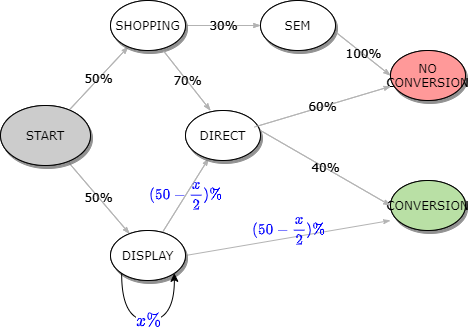

The diagram above was exported from draw.io. Its source (the exported page's mxGraphModel, read from the mxfile embedded in the PNG):
<mxGraphModel dx="1422" dy="825" grid="1" gridSize="10" guides="1" tooltips="1" connect="1" arrows="1" fold="1" page="1" pageScale="1" pageWidth="827" pageHeight="1169" math="1" shadow="0">
  <root>
    <mxCell id="0" />
    <mxCell id="1" parent="0" />
    <mxCell id="2bN0j_B4kSA1qygD3t68-1" value="50%" style="edgeStyle=none;rounded=1;html=1;labelBackgroundColor=none;startArrow=none;startFill=0;startSize=5;endArrow=classicThin;endFill=1;endSize=5;jettySize=auto;orthogonalLoop=1;strokeColor=#B3B3B3;strokeWidth=1;fontFamily=Verdana;fontSize=12" edge="1" parent="1" source="2bN0j_B4kSA1qygD3t68-3" target="2bN0j_B4kSA1qygD3t68-5">
      <mxGeometry relative="1" as="geometry" />
    </mxCell>
    <mxCell id="2bN0j_B4kSA1qygD3t68-2" value="50%" style="edgeStyle=none;rounded=1;html=1;labelBackgroundColor=none;startArrow=none;startFill=0;startSize=5;endArrow=classicThin;endFill=1;endSize=5;jettySize=auto;orthogonalLoop=1;strokeColor=#B3B3B3;strokeWidth=1;fontFamily=Verdana;fontSize=12" edge="1" parent="1" source="2bN0j_B4kSA1qygD3t68-3" target="2bN0j_B4kSA1qygD3t68-7">
      <mxGeometry relative="1" as="geometry" />
    </mxCell>
    <mxCell id="2bN0j_B4kSA1qygD3t68-3" value="START" style="ellipse;whiteSpace=wrap;html=1;rounded=0;shadow=1;comic=0;labelBackgroundColor=none;strokeWidth=1;fontFamily=Verdana;fontSize=12;align=center;fillColor=#CCCCCC;" vertex="1" parent="1">
      <mxGeometry x="150" y="245" width="90" height="60" as="geometry" />
    </mxCell>
    <mxCell id="2bN0j_B4kSA1qygD3t68-4" value="&lt;b&gt;$$ (50-\frac{x}{2}) \%$$&lt;/b&gt;" style="edgeStyle=none;rounded=1;html=1;labelBackgroundColor=none;startArrow=none;startFill=0;startSize=5;endArrow=classicThin;endFill=1;endSize=5;jettySize=auto;orthogonalLoop=1;strokeColor=#B3B3B3;strokeWidth=1;fontFamily=Verdana;fontSize=12;fontColor=#0000FF;" edge="1" parent="1" source="2bN0j_B4kSA1qygD3t68-5" target="2bN0j_B4kSA1qygD3t68-9">
      <mxGeometry relative="1" as="geometry" />
    </mxCell>
    <mxCell id="2bN0j_B4kSA1qygD3t68-5" value="&lt;span&gt;DISPLAY&lt;/span&gt;" style="ellipse;whiteSpace=wrap;html=1;rounded=0;shadow=1;comic=0;labelBackgroundColor=none;strokeWidth=1;fontFamily=Verdana;fontSize=12;align=center;" vertex="1" parent="1">
      <mxGeometry x="260" y="370" width="75" height="50" as="geometry" />
    </mxCell>
    <mxCell id="2bN0j_B4kSA1qygD3t68-6" value="30%" style="edgeStyle=none;rounded=1;html=1;labelBackgroundColor=none;startArrow=none;startFill=0;startSize=5;endArrow=classicThin;endFill=1;endSize=5;jettySize=auto;orthogonalLoop=1;strokeColor=#B3B3B3;strokeWidth=1;fontFamily=Verdana;fontSize=12" edge="1" parent="1" source="2bN0j_B4kSA1qygD3t68-7" target="2bN0j_B4kSA1qygD3t68-8">
      <mxGeometry relative="1" as="geometry" />
    </mxCell>
    <mxCell id="2bN0j_B4kSA1qygD3t68-7" value="&lt;span&gt;SHOPPING&lt;/span&gt;" style="ellipse;whiteSpace=wrap;html=1;rounded=0;shadow=1;comic=0;labelBackgroundColor=none;strokeWidth=1;fontFamily=Verdana;fontSize=12;align=center;" vertex="1" parent="1">
      <mxGeometry x="260" y="140" width="75" height="50" as="geometry" />
    </mxCell>
    <mxCell id="2bN0j_B4kSA1qygD3t68-8" value="&lt;span&gt;SEM&lt;/span&gt;" style="ellipse;whiteSpace=wrap;html=1;rounded=0;shadow=1;comic=0;labelBackgroundColor=none;strokeWidth=1;fontFamily=Verdana;fontSize=12;align=center;" vertex="1" parent="1">
      <mxGeometry x="410" y="140" width="75" height="50" as="geometry" />
    </mxCell>
    <mxCell id="2bN0j_B4kSA1qygD3t68-9" value="&lt;span&gt;DIRECT&lt;/span&gt;" style="ellipse;whiteSpace=wrap;html=1;rounded=0;shadow=1;comic=0;labelBackgroundColor=none;strokeWidth=1;fontFamily=Verdana;fontSize=12;align=center;" vertex="1" parent="1">
      <mxGeometry x="335" y="250" width="75" height="50" as="geometry" />
    </mxCell>
    <mxCell id="2bN0j_B4kSA1qygD3t68-10" value="CONVERSION" style="ellipse;whiteSpace=wrap;html=1;rounded=0;shadow=1;comic=0;labelBackgroundColor=none;strokeWidth=1;fontFamily=Verdana;fontSize=12;align=center;fillColor=#B9E0A5;" vertex="1" parent="1">
      <mxGeometry x="540" y="320" width="75" height="50" as="geometry" />
    </mxCell>
    <mxCell id="2bN0j_B4kSA1qygD3t68-11" value="100%" style="edgeStyle=none;rounded=1;html=1;labelBackgroundColor=none;startArrow=none;startFill=0;startSize=5;endArrow=classicThin;endFill=1;endSize=5;jettySize=auto;orthogonalLoop=1;strokeColor=#B3B3B3;strokeWidth=1;fontFamily=Verdana;fontSize=12;exitX=1.013;exitY=0.644;exitDx=0;exitDy=0;exitPerimeter=0;entryX=0;entryY=0.5;entryDx=0;entryDy=0;" edge="1" parent="1" source="2bN0j_B4kSA1qygD3t68-8" target="2bN0j_B4kSA1qygD3t68-14">
      <mxGeometry relative="1" as="geometry">
        <mxPoint x="419.9983690946759" y="341.5444305752783" as="sourcePoint" />
        <mxPoint x="491.93591312431306" y="280.0041731307142" as="targetPoint" />
      </mxGeometry>
    </mxCell>
    <mxCell id="2bN0j_B4kSA1qygD3t68-12" value="70%" style="edgeStyle=none;rounded=1;html=1;labelBackgroundColor=none;startArrow=none;startFill=0;startSize=5;endArrow=classicThin;endFill=1;endSize=5;jettySize=auto;orthogonalLoop=1;strokeColor=#B3B3B3;strokeWidth=1;fontFamily=Verdana;fontSize=12;exitX=0.709;exitY=1.012;exitDx=0;exitDy=0;exitPerimeter=0;" edge="1" parent="1" source="2bN0j_B4kSA1qygD3t68-7">
      <mxGeometry relative="1" as="geometry">
        <mxPoint x="450.0049999999999" y="215.00000000000006" as="sourcePoint" />
        <mxPoint x="360" y="250" as="targetPoint" />
      </mxGeometry>
    </mxCell>
    <mxCell id="2bN0j_B4kSA1qygD3t68-13" value="40%" style="edgeStyle=none;rounded=1;html=1;labelBackgroundColor=none;startArrow=none;startFill=0;startSize=5;endArrow=classicThin;endFill=1;endSize=5;jettySize=auto;orthogonalLoop=1;strokeColor=#B3B3B3;strokeWidth=1;fontFamily=Verdana;fontSize=12;exitX=1;exitY=0.5;exitDx=0;exitDy=0;entryX=0;entryY=0.5;entryDx=0;entryDy=0;" edge="1" parent="1" target="2bN0j_B4kSA1qygD3t68-10">
      <mxGeometry relative="1" as="geometry">
        <mxPoint x="410" y="270" as="sourcePoint" />
        <mxPoint x="363.2249999999999" y="358" as="targetPoint" />
      </mxGeometry>
    </mxCell>
    <mxCell id="2bN0j_B4kSA1qygD3t68-14" value="NO CONVERSION" style="ellipse;whiteSpace=wrap;html=1;rounded=0;shadow=1;comic=0;labelBackgroundColor=none;strokeWidth=1;fontFamily=Verdana;fontSize=12;align=center;fillColor=#FF9999;" vertex="1" parent="1">
      <mxGeometry x="540" y="190" width="75" height="50" as="geometry" />
    </mxCell>
    <mxCell id="2bN0j_B4kSA1qygD3t68-15" value="&lt;b&gt;$$ (50-\frac{x}{2}) \%$$&lt;br&gt;&lt;/b&gt;" style="edgeStyle=none;rounded=1;html=1;labelBackgroundColor=none;startArrow=none;startFill=0;startSize=5;endArrow=classicThin;endFill=1;endSize=5;jettySize=auto;orthogonalLoop=1;strokeColor=#B3B3B3;strokeWidth=1;fontFamily=Verdana;fontSize=12;exitX=1;exitY=0.5;exitDx=0;exitDy=0;fontColor=#0000FF;" edge="1" parent="1" source="2bN0j_B4kSA1qygD3t68-5">
      <mxGeometry relative="1" as="geometry">
        <mxPoint x="321.9230769230769" y="381.92307692307713" as="sourcePoint" />
        <mxPoint x="540" y="360" as="targetPoint" />
      </mxGeometry>
    </mxCell>
    <mxCell id="2bN0j_B4kSA1qygD3t68-16" value="60%" style="edgeStyle=none;rounded=1;html=1;labelBackgroundColor=none;startArrow=none;startFill=0;startSize=5;endArrow=classicThin;endFill=1;endSize=5;jettySize=auto;orthogonalLoop=1;strokeColor=#B3B3B3;strokeWidth=1;fontFamily=Verdana;fontSize=12;exitX=0.915;exitY=0.332;exitDx=0;exitDy=0;entryX=0.005;entryY=0.716;entryDx=0;entryDy=0;exitPerimeter=0;entryPerimeter=0;" edge="1" parent="1" source="2bN0j_B4kSA1qygD3t68-9" target="2bN0j_B4kSA1qygD3t68-14">
      <mxGeometry relative="1" as="geometry">
        <mxPoint x="420" y="280" as="sourcePoint" />
        <mxPoint x="550" y="355" as="targetPoint" />
      </mxGeometry>
    </mxCell>
    <mxCell id="2bN0j_B4kSA1qygD3t68-17" value="50%" style="edgeStyle=none;rounded=1;html=1;labelBackgroundColor=none;startArrow=none;startFill=0;startSize=5;endArrow=classicThin;endFill=1;endSize=5;jettySize=auto;orthogonalLoop=1;strokeColor=#B3B3B3;strokeWidth=1;fontFamily=Verdana;fontSize=12" edge="1" parent="1" source="2bN0j_B4kSA1qygD3t68-19" target="2bN0j_B4kSA1qygD3t68-21">
      <mxGeometry relative="1" as="geometry" />
    </mxCell>
    <mxCell id="2bN0j_B4kSA1qygD3t68-18" value="50%" style="edgeStyle=none;rounded=1;html=1;labelBackgroundColor=none;startArrow=none;startFill=0;startSize=5;endArrow=classicThin;endFill=1;endSize=5;jettySize=auto;orthogonalLoop=1;strokeColor=#B3B3B3;strokeWidth=1;fontFamily=Verdana;fontSize=12" edge="1" parent="1" source="2bN0j_B4kSA1qygD3t68-19" target="2bN0j_B4kSA1qygD3t68-23">
      <mxGeometry relative="1" as="geometry" />
    </mxCell>
    <mxCell id="2bN0j_B4kSA1qygD3t68-19" value="START" style="ellipse;whiteSpace=wrap;html=1;rounded=0;shadow=1;comic=0;labelBackgroundColor=none;strokeWidth=1;fontFamily=Verdana;fontSize=12;align=center;fillColor=#CCCCCC;" vertex="1" parent="1">
      <mxGeometry x="150" y="245" width="90" height="60" as="geometry" />
    </mxCell>
    <mxCell id="2bN0j_B4kSA1qygD3t68-20" value="" style="edgeStyle=none;rounded=1;html=1;labelBackgroundColor=none;startArrow=none;startFill=0;startSize=5;endArrow=classicThin;endFill=1;endSize=5;jettySize=auto;orthogonalLoop=1;strokeColor=#B3B3B3;strokeWidth=1;fontFamily=Verdana;fontSize=12" edge="1" parent="1" source="2bN0j_B4kSA1qygD3t68-21" target="2bN0j_B4kSA1qygD3t68-25">
      <mxGeometry relative="1" as="geometry" />
    </mxCell>
    <mxCell id="2bN0j_B4kSA1qygD3t68-21" value="&lt;span&gt;DISPLAY&lt;/span&gt;" style="ellipse;whiteSpace=wrap;html=1;rounded=0;shadow=1;comic=0;labelBackgroundColor=none;strokeWidth=1;fontFamily=Verdana;fontSize=12;align=center;" vertex="1" parent="1">
      <mxGeometry x="260" y="370" width="75" height="50" as="geometry" />
    </mxCell>
    <mxCell id="2bN0j_B4kSA1qygD3t68-22" value="30%" style="edgeStyle=none;rounded=1;html=1;labelBackgroundColor=none;startArrow=none;startFill=0;startSize=5;endArrow=classicThin;endFill=1;endSize=5;jettySize=auto;orthogonalLoop=1;strokeColor=#B3B3B3;strokeWidth=1;fontFamily=Verdana;fontSize=12" edge="1" parent="1" source="2bN0j_B4kSA1qygD3t68-23" target="2bN0j_B4kSA1qygD3t68-24">
      <mxGeometry relative="1" as="geometry" />
    </mxCell>
    <mxCell id="2bN0j_B4kSA1qygD3t68-23" value="&lt;span&gt;SHOPPING&lt;/span&gt;" style="ellipse;whiteSpace=wrap;html=1;rounded=0;shadow=1;comic=0;labelBackgroundColor=none;strokeWidth=1;fontFamily=Verdana;fontSize=12;align=center;" vertex="1" parent="1">
      <mxGeometry x="260" y="140" width="75" height="50" as="geometry" />
    </mxCell>
    <mxCell id="2bN0j_B4kSA1qygD3t68-24" value="&lt;span&gt;SEM&lt;/span&gt;" style="ellipse;whiteSpace=wrap;html=1;rounded=0;shadow=1;comic=0;labelBackgroundColor=none;strokeWidth=1;fontFamily=Verdana;fontSize=12;align=center;" vertex="1" parent="1">
      <mxGeometry x="410" y="140" width="75" height="50" as="geometry" />
    </mxCell>
    <mxCell id="2bN0j_B4kSA1qygD3t68-25" value="&lt;span&gt;DIRECT&lt;/span&gt;" style="ellipse;whiteSpace=wrap;html=1;rounded=0;shadow=1;comic=0;labelBackgroundColor=none;strokeWidth=1;fontFamily=Verdana;fontSize=12;align=center;" vertex="1" parent="1">
      <mxGeometry x="335" y="250" width="75" height="50" as="geometry" />
    </mxCell>
    <mxCell id="2bN0j_B4kSA1qygD3t68-26" value="CONVERSION" style="ellipse;whiteSpace=wrap;html=1;rounded=0;shadow=1;comic=0;labelBackgroundColor=none;strokeWidth=1;fontFamily=Verdana;fontSize=12;align=center;fillColor=#B9E0A5;" vertex="1" parent="1">
      <mxGeometry x="540" y="320" width="75" height="50" as="geometry" />
    </mxCell>
    <mxCell id="2bN0j_B4kSA1qygD3t68-27" value="100%" style="edgeStyle=none;rounded=1;html=1;labelBackgroundColor=none;startArrow=none;startFill=0;startSize=5;endArrow=classicThin;endFill=1;endSize=5;jettySize=auto;orthogonalLoop=1;strokeColor=#B3B3B3;strokeWidth=1;fontFamily=Verdana;fontSize=12;exitX=1.013;exitY=0.644;exitDx=0;exitDy=0;exitPerimeter=0;entryX=0;entryY=0.5;entryDx=0;entryDy=0;" edge="1" parent="1" source="2bN0j_B4kSA1qygD3t68-24" target="2bN0j_B4kSA1qygD3t68-30">
      <mxGeometry relative="1" as="geometry">
        <mxPoint x="419.9983690946759" y="341.5444305752783" as="sourcePoint" />
        <mxPoint x="491.93591312431306" y="280.0041731307142" as="targetPoint" />
      </mxGeometry>
    </mxCell>
    <mxCell id="2bN0j_B4kSA1qygD3t68-28" value="70%" style="edgeStyle=none;rounded=1;html=1;labelBackgroundColor=none;startArrow=none;startFill=0;startSize=5;endArrow=classicThin;endFill=1;endSize=5;jettySize=auto;orthogonalLoop=1;strokeColor=#B3B3B3;strokeWidth=1;fontFamily=Verdana;fontSize=12;exitX=0.709;exitY=1.012;exitDx=0;exitDy=0;exitPerimeter=0;" edge="1" parent="1" source="2bN0j_B4kSA1qygD3t68-23">
      <mxGeometry relative="1" as="geometry">
        <mxPoint x="450.0049999999999" y="215.00000000000006" as="sourcePoint" />
        <mxPoint x="360" y="250" as="targetPoint" />
      </mxGeometry>
    </mxCell>
    <mxCell id="2bN0j_B4kSA1qygD3t68-29" value="40%" style="edgeStyle=none;rounded=1;html=1;labelBackgroundColor=none;startArrow=none;startFill=0;startSize=5;endArrow=classicThin;endFill=1;endSize=5;jettySize=auto;orthogonalLoop=1;strokeColor=#B3B3B3;strokeWidth=1;fontFamily=Verdana;fontSize=12;exitX=1;exitY=0.5;exitDx=0;exitDy=0;entryX=0;entryY=0.5;entryDx=0;entryDy=0;" edge="1" parent="1" target="2bN0j_B4kSA1qygD3t68-26">
      <mxGeometry relative="1" as="geometry">
        <mxPoint x="410" y="270" as="sourcePoint" />
        <mxPoint x="363.2249999999999" y="358" as="targetPoint" />
      </mxGeometry>
    </mxCell>
    <mxCell id="2bN0j_B4kSA1qygD3t68-30" value="NO CONVERSION" style="ellipse;whiteSpace=wrap;html=1;rounded=0;shadow=1;comic=0;labelBackgroundColor=none;strokeWidth=1;fontFamily=Verdana;fontSize=12;align=center;fillColor=#FF9999;" vertex="1" parent="1">
      <mxGeometry x="540" y="190" width="75" height="50" as="geometry" />
    </mxCell>
    <mxCell id="2bN0j_B4kSA1qygD3t68-32" value="60%" style="edgeStyle=none;rounded=1;html=1;labelBackgroundColor=none;startArrow=none;startFill=0;startSize=5;endArrow=classicThin;endFill=1;endSize=5;jettySize=auto;orthogonalLoop=1;strokeColor=#B3B3B3;strokeWidth=1;fontFamily=Verdana;fontSize=12;exitX=0.915;exitY=0.332;exitDx=0;exitDy=0;entryX=0.005;entryY=0.716;entryDx=0;entryDy=0;exitPerimeter=0;entryPerimeter=0;" edge="1" parent="1" source="2bN0j_B4kSA1qygD3t68-25" target="2bN0j_B4kSA1qygD3t68-30">
      <mxGeometry relative="1" as="geometry">
        <mxPoint x="420" y="280" as="sourcePoint" />
        <mxPoint x="550" y="355" as="targetPoint" />
      </mxGeometry>
    </mxCell>
    <mxCell id="2bN0j_B4kSA1qygD3t68-33" value="$$x\%$$" style="curved=1;endArrow=classic;html=1;rounded=0;exitX=0;exitY=1;exitDx=0;exitDy=0;entryX=1;entryY=1;entryDx=0;entryDy=0;fontSize=15;fontStyle=1;fontColor=#0000FF;" edge="1" parent="1" source="2bN0j_B4kSA1qygD3t68-21" target="2bN0j_B4kSA1qygD3t68-21">
      <mxGeometry width="50" height="50" relative="1" as="geometry">
        <mxPoint x="390" y="480" as="sourcePoint" />
        <mxPoint x="440" y="430" as="targetPoint" />
        <Array as="points">
          <mxPoint x="271" y="460" />
          <mxPoint x="324" y="460" />
        </Array>
      </mxGeometry>
    </mxCell>
  </root>
</mxGraphModel>